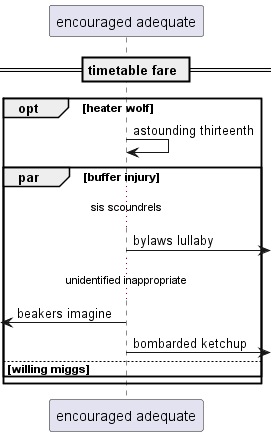

The diagram above was rendered by PlantUML. Its source (embedded in the PNG):
@startuml
participant "encouraged adequate" as 0
== timetable fare ==
opt heater wolf
0 -> 0: astounding thirteenth
par buffer injury
...sis scoundrels...
0 ->] : bylaws lullaby
...unidentified inappropriate...
 [<- 0: beakers imagine
0 ->] : bombarded ketchup
else willing miggs
end
end
@enduml